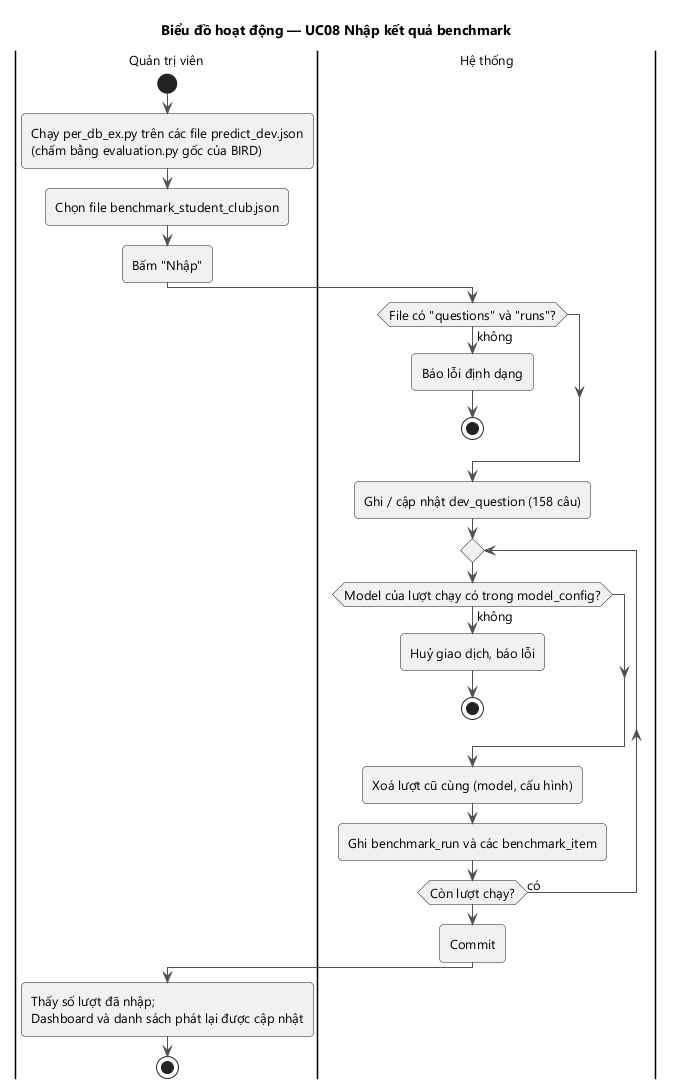

The diagram above was rendered by PlantUML. Its source (embedded in the PNG):
@startuml activity_nhap_benchmark
!include _style.iuml
title Biểu đồ hoạt động — UC08 Nhập kết quả benchmark

|Quản trị viên|
start
:Chạy per_db_ex.py trên các file predict_dev.json\n(chấm bằng evaluation.py gốc của BIRD);
:Chọn file benchmark_student_club.json;
:Bấm "Nhập";
|Hệ thống|
if (File có "questions" và "runs"?) then (không)
  :Báo lỗi định dạng;
  stop
endif
:Ghi / cập nhật dev_question (158 câu);
repeat
  if (Model của lượt chạy có trong model_config?) then (không)
    :Huỷ giao dịch, báo lỗi;
    stop
  endif
  :Xoá lượt cũ cùng (model, cấu hình);
  :Ghi benchmark_run và các benchmark_item;
repeat while (Còn lượt chạy?) is (có)
:Commit;
|Quản trị viên|
:Thấy số lượt đã nhập;\nDashboard và danh sách phát lại được cập nhật;
stop
@enduml